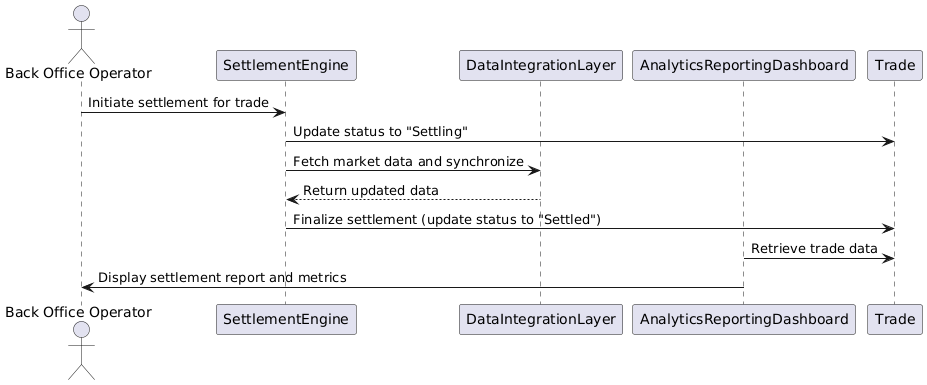

The diagram above was rendered by PlantUML. Its source (embedded in the PNG):
@startuml
actor "Back Office Operator" as BOO
participant "SettlementEngine" as SE
participant "DataIntegrationLayer" as DIL
participant "AnalyticsReportingDashboard" as ARD

BOO -> SE: Initiate settlement for trade
SE -> Trade: Update status to "Settling"
SE -> DIL: Fetch market data and synchronize
DIL --> SE: Return updated data
SE -> Trade: Finalize settlement (update status to "Settled")
ARD -> Trade: Retrieve trade data
ARD -> BOO: Display settlement report and metrics
@enduml